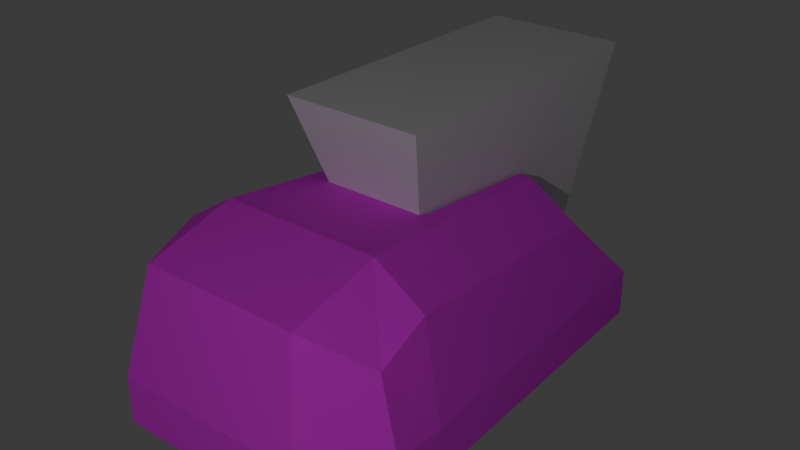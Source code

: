 # Source: heavy_mass_driver.blend  (saved by Blender 4.4.32; exported with 4.5.12 LTS)
import bpy
from mathutils import Matrix  # noqa: F401  (used for matrix-valued properties, if any)

bpy.ops.wm.read_factory_settings(use_empty=True)
scene = bpy.context.scene
scene.name = 'Scene'

# ---- collections
col_collection = bpy.data.collections.new('Collection'); scene.collection.children.link(col_collection)

# ---- images (referenced by path relative to the original .blend; pixels are not part of the script)
import os
ASSET_DIR = os.environ.get("B2B_ASSET_DIR", "")  # directory of the original .blend (textures are referenced by path, not embedded)
HERE = os.path.dirname(os.path.abspath(__file__))  # packed textures are extracted next to this script under _unpacked/

def load_image(name, relpath, width, height, colorspace="sRGB"):
    """Load a texture the original file referenced (path relative to the .blend, or extracted next to this script)."""
    p = next((c for c in (os.path.join(HERE, relpath), os.path.join(ASSET_DIR, relpath)) if relpath and os.path.exists(c)), "")
    if p:
        img = bpy.data.images.load(p, check_existing=True)
        img.name = name
    else:  # same state as the original file: an image datablock whose file is absent (Cycles renders it pink)
        img = bpy.data.images.new(name, width, height)
        img.source = "FILE"
        img.filepath = "//" + (relpath or name)
    img.colorspace_settings.name = colorspace
    return img
img_pallete_png = load_image('pallete.png', 'pallete.png', 1024, 1024, 'sRGB')

# ---- materials (node trees are filled in below, after node groups)
mat_ship = bpy.data.materials.new('ship')

# ---- material node trees
mat_ship.use_nodes = True; mat_ship.node_tree.nodes.clear()
_N = mat_ship.node_tree.nodes; _L = mat_ship.node_tree.links
n0 = _N.new('ShaderNodeBsdfPrincipled'); n0.name = 'Principled BSDF'; n0.location = (10, 300)
n0.inputs[2].default_value = 1.0
n1 = _N.new('ShaderNodeOutputMaterial'); n1.name = 'Material Output'; n1.location = (300, 300)
n2 = _N.new('ShaderNodeTexImage'); n2.name = 'Image Texture'; n2.location = (-280, 280)
n2.image = img_pallete_png
_L.new(n0.outputs[0], n1.inputs[0])
_L.new(n2.outputs[0], n0.inputs[0])
n1.is_active_output = True

# ---- world
world_world = bpy.data.worlds.new('World'); scene.world = world_world
world_world.use_nodes = True; world_world.node_tree.nodes.clear()
_N = world_world.node_tree.nodes; _L = world_world.node_tree.links
n0 = _N.new('ShaderNodeOutputWorld'); n0.name = 'World Output'; n0.location = (300, 300)
n1 = _N.new('ShaderNodeBackground'); n1.name = 'Background'; n1.location = (10, 300)
n1.inputs[0].default_value = (0.05088, 0.05088, 0.05088, 1.0)
_L.new(n1.outputs[0], n0.inputs[0])
n0.is_active_output = True
world_world.color = (0.05088, 0.05088, 0.05088)
world_world.use_sun_shadow = False
world_world.sun_shadow_jitter_overblur = 0.0

# ---- lights
light_light = bpy.data.lights.new('Light', 'POINT')
light_light.transmission_factor = 0.0
light_light.energy = 1000.0
light_light.shadow_soft_size = 0.1
light_light.shadow_maximum_resolution = 0.006
light_light.use_absolute_resolution = True

# ---- meshes
me_cube_006 = bpy.data.meshes.new('Cube.006')
me_cube_006.from_pydata([(0.0, -1.0, -1.0), (0.0, -1.0, 0.4626), (0.0, 1.597, -0.6197), (0.6704, -1.0, 0.4626), (0.2683, 0.08814, -0.482), (0.6828, 1.597, -0.6197), (0.547, 0.9937, 0.2741), (0.0, -1.936, -0.6197), (0.0, -1.751, 0.2587), (0.6704, -1.751, 0.2587), (0.8063, -1.936, -0.6197), (0.9699, 0.9937, 0.003369), (1.106, 1.597, -0.6197), (1.229, -1.0, -0.6197), (1.093, -1.0, 0.1919), (1.093, -1.429, -0.01203), (1.229, -1.429, -0.6197), (0.0, 1.597, -1.004), (0.0, -1.0, -1.004), (0.6828, 1.597, -1.004), (0.8063, -1.0, -1.004), (0.0, -1.936, -1.004), (0.8063, -1.936, -1.004), (1.229, -1.0, -1.004), (1.106, 1.597, -1.004), (1.229, -1.429, -1.004), (0.0, -0.2001, 0.387), (0.0, 0.08814, -0.482), (0.0, 1.504, -0.482), (0.4323, 0.9937, 0.2741), (0.2683, 1.504, -0.482), (0.4568, -0.2001, 0.387)], [], [(2, 0, 1, 26, 27, 28), (6, 5, 2, 28, 30, 29), (3, 9, 15, 14), (3, 1, 8, 9), (2, 5, 19, 17), (26, 1, 3, 6, 29, 31), (10, 9, 8, 7), (6, 3, 14, 11), (1, 0, 7, 8), (13, 16, 25, 23), (12, 11, 14, 13), (13, 14, 15, 16), (5, 6, 11, 12), (9, 10, 16, 15), (7, 0, 18, 21), (16, 10, 22, 25), (17, 19, 20, 18), (18, 20, 22, 21), (22, 20, 23, 25), (20, 19, 24, 23), (0, 2, 17, 18), (5, 12, 24, 19), (10, 7, 21, 22), (12, 13, 23, 24), (30, 4, 31, 29), (4, 27, 26, 31), (28, 27, 4, 30)])
_uv = me_cube_006.uv_layers.new(name='UVMap')
_uv.uv.foreach_set('vector', [0.05921, 0.6328, 0.01941, 0.5048, 0.01941, 0.9971, 0.03167, 0.9716, 0.03609, 0.6792, 0.05779, 0.6792, 0.04996, 0.9336, 0.05921, 0.6328, 0.05921, 0.6328, 0.05779, 0.6792, 0.05779, 0.6792, 0.04996, 0.9336, 0.01941, 0.9971, 0.007895, 0.9284, 0.01283, 0.8373, 0.01941, 0.906, 0.01941, 0.9971, 0.01941, 0.9971, 0.007895, 0.9284, 0.007895, 0.9284, 0.05921, 0.6328, 0.05921, 0.6328, 0.05921, 0.5036, 0.05921, 0.5036, 0.03167, 0.9716, 0.01941, 0.9971, 0.01941, 0.9971, 0.04996, 0.9336, 0.04996, 0.9336, 0.03167, 0.9716, 0.005059, 0.6328, 0.007895, 0.9284, 0.007895, 0.9284, 0.005059, 0.6328, 0.04996, 0.9336, 0.01941, 0.9971, 0.01941, 0.906, 0.04996, 0.8425, 0.01941, 0.9971, 0.01941, 0.5048, 0.005059, 0.6328, 0.007895, 0.9284, 0.01941, 0.6328, 0.01283, 0.6328, 0.01283, 0.5036, 0.01941, 0.5036, 0.05921, 0.6328, 0.04996, 0.8425, 0.01941, 0.906, 0.01941, 0.6328, 0.01941, 0.6328, 0.01941, 0.906, 0.01283, 0.8373, 0.01283, 0.6328, 0.05921, 0.6328, 0.04996, 0.9336, 0.04996, 0.8425, 0.05921, 0.6328, 0.007895, 0.9284, 0.005059, 0.6328, 0.01283, 0.6328, 0.01283, 0.8373, 0.005059, 0.6328, 0.01941, 0.5048, 0.01941, 0.5036, 0.005059, 0.5036, 0.01283, 0.6328, 0.005059, 0.6328, 0.005059, 0.5036, 0.01283, 0.5036, 0.05921, 0.5036, 0.05921, 0.5036, 0.01941, 0.5036, 0.01941, 0.5036, 0.01941, 0.5036, 0.01941, 0.5036, 0.005059, 0.5036, 0.005059, 0.5036, 0.005059, 0.5036, 0.01941, 0.5036, 0.01941, 0.5036, 0.01283, 0.5036, 0.01941, 0.5036, 0.05921, 0.5036, 0.05921, 0.5036, 0.01941, 0.5036, 0.01941, 0.5048, 0.05921, 0.6328, 0.05921, 0.5036, 0.01941, 0.5036, 0.05921, 0.6328, 0.05921, 0.6328, 0.05921, 0.5036, 0.05921, 0.5036, 0.005059, 0.6328, 0.005059, 0.6328, 0.005059, 0.5036, 0.005059, 0.5036, 0.05921, 0.6328, 0.01941, 0.6328, 0.01941, 0.5036, 0.05921, 0.5036, 0.2174, 0.5114, 0.2174, 0.9087, 0.1974, 0.9895, 0.2, 0.6547, 0.2174, 0.9087, 0.2458, 0.9087, 0.2458, 0.9895, 0.1974, 0.9895, 0.2458, 0.5114, 0.2458, 0.9087, 0.2174, 0.9087, 0.2174, 0.5114])
me_cube_006.materials.append(mat_ship)
me_cube_006.update()
me_cube_007 = bpy.data.meshes.new('Cube.007')
me_cube_007.from_pydata([(-0.3822, -0.3366, -1.0), (-1.0, -1.0, 1.0), (-0.3822, 2.051, -1.0), (-1.0, 2.051, 1.0), (0.3822, -0.3366, -1.0), (1.0, -1.0, 1.0), (0.3822, 2.051, -1.0), (1.0, 2.051, 1.0)], [], [(0, 1, 3, 2), (2, 3, 7, 6), (6, 7, 5, 4), (4, 5, 1, 0), (2, 6, 4, 0), (7, 3, 1, 5)])
_uv = me_cube_007.uv_layers.new(name='UVMap')
_uv.uv.foreach_set('vector', [0.375, 0.0, 0.625, 0.0, 0.625, 0.25, 0.375, 0.25, 0.375, 0.25, 0.625, 0.25, 0.625, 0.5, 0.375, 0.5, 0.375, 0.5, 0.625, 0.5, 0.625, 0.75, 0.375, 0.75, 0.375, 0.75, 0.625, 0.75, 0.625, 1.0, 0.375, 1.0, 0.125, 0.5, 0.375, 0.5, 0.375, 0.75, 0.125, 0.75, 0.625, 0.5, 0.875, 0.5, 0.875, 0.75, 0.625, 0.75])
me_cube_007.update()

# ---- objects
ob_light = bpy.data.objects.new('Light', light_light)
ob_cube = bpy.data.objects.new('Cube', me_cube_006)
ob_cube_001 = bpy.data.objects.new('Cube.001', me_cube_007)

# ---- transforms, parenting, visibility, modifiers, constraints
ob_light.location = (6.109, -10.69, 6.934)
ob_light.rotation_euler = (0.6503, 0.05522, -4.417)
ob_light.scale = (1.5, 1.5, 1.5)
ob_light.lock_rotations_4d = False
ob_light.empty_display_type = 'ARROWS'
ob_light.color = (0.0, 0.0, 0.0, 0.0)
ob_light.lineart.crease_threshold = 0.0
ob_cube.location = (0.0, 0.0, 1.192)
ob_cube.scale = (1.2, 1.2, 1.2)
_m = ob_cube.modifiers.new('Mirror', 'MIRROR')
_m.use_bisect_flip_axis = (True, False, False)
_m.bisect_threshold = 0.0
ob_cube_001.location = (0.0, 0.4247, 1.518)
ob_cube_001.scale = (0.7021, 1.0, 1.0)

# ---- collection membership
col_collection.objects.link(ob_light)
col_collection.objects.link(ob_cube)
col_collection.objects.link(ob_cube_001)

# ---- scene / render settings (as saved in the file)
scene.frame_start = 1; scene.frame_end = 250; scene.frame_set(165)
scene.render.engine = 'BLENDER_EEVEE_NEXT'
scene.cycles.sampling_pattern = 'TABULATED_SOBOL'
scene.eevee.ray_tracing_options.trace_max_roughness = 0.0
bpy.context.view_layer.update()

# ---- added for rendering (the .blend has no active camera): camera
cam_auto = bpy.data.cameras.new('AutoCamera')
cam_auto.lens = 50.0
cam_auto.sensor_width = 36.0
cam_auto.clip_end = 1000.0
ob_auto_camera = bpy.data.objects.new('AutoCamera', cam_auto)
scene.collection.objects.link(ob_auto_camera)
ob_auto_camera.location = (5.71428, -6.78087, 5.82413)
ob_auto_camera.rotation_euler = (1.09748, -7.21219e-08, 0.694738)
scene.camera = ob_auto_camera
bpy.context.view_layer.update()
